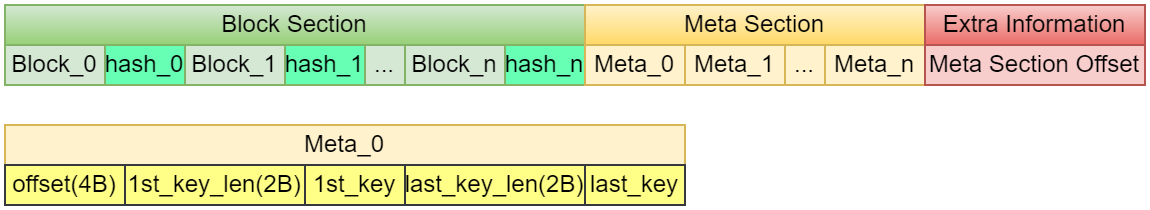

The diagram above was exported from draw.io. Its source (the exported page's mxGraphModel, read from the mxfile embedded in the PNG):
<mxGraphModel dx="830" dy="479" grid="1" gridSize="10" guides="1" tooltips="1" connect="1" arrows="1" fold="1" page="1" pageScale="1" pageWidth="827" pageHeight="1169" math="0" shadow="0">
  <root>
    <mxCell id="0" />
    <mxCell id="1" parent="0" />
    <mxCell id="uVJpcQjKeSLrVCQlvpav-6" value="&lt;div&gt;Block Section&lt;/div&gt;" style="rounded=0;whiteSpace=wrap;html=1;fillColor=#d5e8d4;strokeColor=#82b366;gradientColor=#97d077;" vertex="1" parent="1">
      <mxGeometry x="250" y="550" width="290" height="20" as="geometry" />
    </mxCell>
    <mxCell id="uVJpcQjKeSLrVCQlvpav-11" value="&lt;div&gt;Meta Section&lt;/div&gt;" style="rounded=0;whiteSpace=wrap;html=1;fillColor=#fff2cc;strokeColor=#d6b656;gradientColor=#ffd966;" vertex="1" parent="1">
      <mxGeometry x="540" y="550" width="170" height="20" as="geometry" />
    </mxCell>
    <mxCell id="uVJpcQjKeSLrVCQlvpav-12" value="&lt;div&gt;Block_0&lt;/div&gt;" style="rounded=0;whiteSpace=wrap;html=1;fillColor=#d5e8d4;strokeColor=#82b366;" vertex="1" parent="1">
      <mxGeometry x="250" y="570" width="50" height="20" as="geometry" />
    </mxCell>
    <mxCell id="uVJpcQjKeSLrVCQlvpav-13" value="&lt;div&gt;hash_0&lt;/div&gt;" style="rounded=0;whiteSpace=wrap;html=1;fillColor=#66FFB3;strokeColor=#82b366;" vertex="1" parent="1">
      <mxGeometry x="300" y="570" width="40" height="20" as="geometry" />
    </mxCell>
    <mxCell id="uVJpcQjKeSLrVCQlvpav-14" value="&lt;div&gt;Block_1&lt;/div&gt;" style="rounded=0;whiteSpace=wrap;html=1;fillColor=#d5e8d4;strokeColor=#82b366;" vertex="1" parent="1">
      <mxGeometry x="340" y="570" width="50" height="20" as="geometry" />
    </mxCell>
    <mxCell id="uVJpcQjKeSLrVCQlvpav-15" value="&lt;div&gt;hash_1&lt;/div&gt;" style="rounded=0;whiteSpace=wrap;html=1;fillColor=#66FFB3;strokeColor=#82b366;" vertex="1" parent="1">
      <mxGeometry x="390" y="570" width="40" height="20" as="geometry" />
    </mxCell>
    <mxCell id="uVJpcQjKeSLrVCQlvpav-16" value="&lt;div&gt;...&lt;/div&gt;" style="rounded=0;whiteSpace=wrap;html=1;fillColor=#d5e8d4;strokeColor=#82b366;" vertex="1" parent="1">
      <mxGeometry x="430" y="570" width="20" height="20" as="geometry" />
    </mxCell>
    <mxCell id="uVJpcQjKeSLrVCQlvpav-17" value="&lt;div&gt;Block_n&lt;/div&gt;" style="rounded=0;whiteSpace=wrap;html=1;fillColor=#d5e8d4;strokeColor=#82b366;" vertex="1" parent="1">
      <mxGeometry x="450" y="570" width="50" height="20" as="geometry" />
    </mxCell>
    <mxCell id="uVJpcQjKeSLrVCQlvpav-18" value="&lt;div&gt;hash_n&lt;/div&gt;" style="rounded=0;whiteSpace=wrap;html=1;fillColor=#66FFB3;strokeColor=#82b366;" vertex="1" parent="1">
      <mxGeometry x="500" y="570" width="40" height="20" as="geometry" />
    </mxCell>
    <mxCell id="uVJpcQjKeSLrVCQlvpav-19" value="&lt;div&gt;Meta_0&lt;/div&gt;" style="rounded=0;whiteSpace=wrap;html=1;fillColor=#fff2cc;strokeColor=#d6b656;" vertex="1" parent="1">
      <mxGeometry x="540" y="570" width="50" height="20" as="geometry" />
    </mxCell>
    <mxCell id="uVJpcQjKeSLrVCQlvpav-20" value="&lt;div&gt;Meta_1&lt;/div&gt;" style="rounded=0;whiteSpace=wrap;html=1;fillColor=#fff2cc;strokeColor=#d6b656;" vertex="1" parent="1">
      <mxGeometry x="590" y="570" width="50" height="20" as="geometry" />
    </mxCell>
    <mxCell id="uVJpcQjKeSLrVCQlvpav-21" value="&lt;div&gt;Meta_n&lt;/div&gt;" style="rounded=0;whiteSpace=wrap;html=1;fillColor=#fff2cc;strokeColor=#d6b656;" vertex="1" parent="1">
      <mxGeometry x="660" y="570" width="50" height="20" as="geometry" />
    </mxCell>
    <mxCell id="uVJpcQjKeSLrVCQlvpav-22" value="&lt;div&gt;...&lt;/div&gt;" style="rounded=0;whiteSpace=wrap;html=1;fillColor=#fff2cc;strokeColor=#d6b656;" vertex="1" parent="1">
      <mxGeometry x="640" y="570" width="20" height="20" as="geometry" />
    </mxCell>
    <mxCell id="uVJpcQjKeSLrVCQlvpav-23" value="&lt;div&gt;Extra Information&lt;/div&gt;" style="rounded=0;whiteSpace=wrap;html=1;fillColor=#f8cecc;strokeColor=#b85450;gradientColor=#ea6b66;" vertex="1" parent="1">
      <mxGeometry x="710" y="550" width="110" height="20" as="geometry" />
    </mxCell>
    <mxCell id="uVJpcQjKeSLrVCQlvpav-24" value="Meta Section Offset" style="rounded=0;whiteSpace=wrap;html=1;fillColor=#f8cecc;strokeColor=#b85450;" vertex="1" parent="1">
      <mxGeometry x="710" y="570" width="110" height="20" as="geometry" />
    </mxCell>
    <mxCell id="uVJpcQjKeSLrVCQlvpav-26" value="&lt;div&gt;Meta_0&lt;/div&gt;" style="rounded=0;whiteSpace=wrap;html=1;fillColor=#fff2cc;strokeColor=#d6b656;" vertex="1" parent="1">
      <mxGeometry x="250" y="610" width="340" height="20" as="geometry" />
    </mxCell>
    <mxCell id="uVJpcQjKeSLrVCQlvpav-27" value="&lt;div&gt;offset(4B)&lt;/div&gt;" style="rounded=0;whiteSpace=wrap;html=1;fillColor=#ffff88;strokeColor=#36393d;" vertex="1" parent="1">
      <mxGeometry x="250" y="630" width="60" height="20" as="geometry" />
    </mxCell>
    <mxCell id="uVJpcQjKeSLrVCQlvpav-28" value="&lt;div&gt;1st_key_len(2B)&lt;/div&gt;" style="rounded=0;whiteSpace=wrap;html=1;fillColor=#ffff88;strokeColor=#36393d;" vertex="1" parent="1">
      <mxGeometry x="310" y="630" width="90" height="20" as="geometry" />
    </mxCell>
    <mxCell id="uVJpcQjKeSLrVCQlvpav-30" value="&lt;div&gt;1st_key&lt;/div&gt;" style="rounded=0;whiteSpace=wrap;html=1;fillColor=#ffff88;strokeColor=#36393d;" vertex="1" parent="1">
      <mxGeometry x="400" y="630" width="50" height="20" as="geometry" />
    </mxCell>
    <mxCell id="uVJpcQjKeSLrVCQlvpav-31" value="&lt;div&gt;last_key_len(2B)&lt;/div&gt;" style="rounded=0;whiteSpace=wrap;html=1;fillColor=#ffff88;strokeColor=#36393d;" vertex="1" parent="1">
      <mxGeometry x="450" y="630" width="90" height="20" as="geometry" />
    </mxCell>
    <mxCell id="uVJpcQjKeSLrVCQlvpav-32" value="&lt;div&gt;last_key&lt;/div&gt;" style="rounded=0;whiteSpace=wrap;html=1;fillColor=#ffff88;strokeColor=#36393d;" vertex="1" parent="1">
      <mxGeometry x="540" y="630" width="50" height="20" as="geometry" />
    </mxCell>
  </root>
</mxGraphModel>